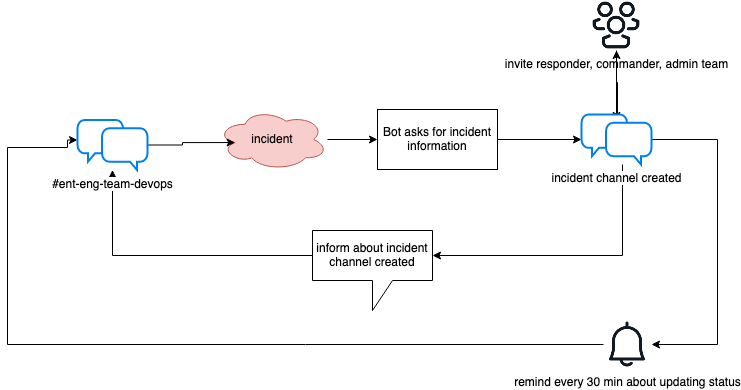

The diagram above was exported from draw.io. Its source (the exported page's mxGraphModel, read from the mxfile embedded in the PNG):
<mxGraphModel dx="925" dy="746" grid="1" gridSize="10" guides="1" tooltips="1" connect="1" arrows="1" fold="1" page="1" pageScale="1" pageWidth="850" pageHeight="1100" math="0" shadow="0">
  <root>
    <mxCell id="0" />
    <mxCell id="1" parent="0" />
    <mxCell id="TGSeMVZXOo3Oev7ULHjT-3" style="edgeStyle=orthogonalEdgeStyle;rounded=0;orthogonalLoop=1;jettySize=auto;html=1;entryX=0;entryY=0.5;entryDx=0;entryDy=0;" edge="1" parent="1" source="qT_uuVZXytW_vBy1FTn4-2" target="l6pJyl0FXCoegfd8MuzJ-8">
      <mxGeometry relative="1" as="geometry" />
    </mxCell>
    <mxCell id="qT_uuVZXytW_vBy1FTn4-2" value="incident" style="ellipse;shape=cloud;whiteSpace=wrap;html=1;fillColor=#f8cecc;strokeColor=#b85450;" vertex="1" parent="1">
      <mxGeometry x="270" y="358.5" width="110" height="61" as="geometry" />
    </mxCell>
    <mxCell id="TGSeMVZXOo3Oev7ULHjT-2" style="edgeStyle=orthogonalEdgeStyle;rounded=0;orthogonalLoop=1;jettySize=auto;html=1;entryX=0.16;entryY=0.55;entryDx=0;entryDy=0;entryPerimeter=0;" edge="1" parent="1" source="l6pJyl0FXCoegfd8MuzJ-2" target="qT_uuVZXytW_vBy1FTn4-2">
      <mxGeometry relative="1" as="geometry" />
    </mxCell>
    <mxCell id="TGSeMVZXOo3Oev7ULHjT-4" style="edgeStyle=orthogonalEdgeStyle;rounded=0;orthogonalLoop=1;jettySize=auto;html=1;" edge="1" parent="1" source="l6pJyl0FXCoegfd8MuzJ-8" target="l6pJyl0FXCoegfd8MuzJ-9">
      <mxGeometry relative="1" as="geometry" />
    </mxCell>
    <mxCell id="l6pJyl0FXCoegfd8MuzJ-8" value="Bot asks for incident information" style="rounded=0;whiteSpace=wrap;html=1;" vertex="1" parent="1">
      <mxGeometry x="430" y="359" width="120" height="60" as="geometry" />
    </mxCell>
    <mxCell id="TGSeMVZXOo3Oev7ULHjT-6" style="edgeStyle=orthogonalEdgeStyle;rounded=0;orthogonalLoop=1;jettySize=auto;html=1;entryX=0;entryY=0;entryDx=120;entryDy=25;entryPerimeter=0;" edge="1" parent="1" source="l6pJyl0FXCoegfd8MuzJ-9" target="l6pJyl0FXCoegfd8MuzJ-10">
      <mxGeometry relative="1" as="geometry">
        <Array as="points">
          <mxPoint x="675" y="505" />
        </Array>
      </mxGeometry>
    </mxCell>
    <mxCell id="TGSeMVZXOo3Oev7ULHjT-9" style="edgeStyle=orthogonalEdgeStyle;rounded=0;orthogonalLoop=1;jettySize=auto;html=1;entryX=1;entryY=0.5;entryDx=0;entryDy=0;" edge="1" parent="1" source="l6pJyl0FXCoegfd8MuzJ-9" target="TGSeMVZXOo3Oev7ULHjT-8">
      <mxGeometry relative="1" as="geometry">
        <Array as="points">
          <mxPoint x="770" y="389" />
          <mxPoint x="770" y="594" />
        </Array>
      </mxGeometry>
    </mxCell>
    <mxCell id="TGSeMVZXOo3Oev7ULHjT-7" style="edgeStyle=orthogonalEdgeStyle;rounded=0;orthogonalLoop=1;jettySize=auto;html=1;exitX=0;exitY=0;exitDx=0;exitDy=25;exitPerimeter=0;" edge="1" parent="1" source="l6pJyl0FXCoegfd8MuzJ-10" target="l6pJyl0FXCoegfd8MuzJ-2">
      <mxGeometry relative="1" as="geometry" />
    </mxCell>
    <mxCell id="l6pJyl0FXCoegfd8MuzJ-10" value="inform about incident channel created" style="shape=callout;whiteSpace=wrap;html=1;perimeter=calloutPerimeter;" vertex="1" parent="1">
      <mxGeometry x="365" y="480" width="120" height="80" as="geometry" />
    </mxCell>
    <mxCell id="TGSeMVZXOo3Oev7ULHjT-5" style="edgeStyle=orthogonalEdgeStyle;rounded=0;orthogonalLoop=1;jettySize=auto;html=1;" edge="1" parent="1" source="TGSeMVZXOo3Oev7ULHjT-1">
      <mxGeometry relative="1" as="geometry">
        <mxPoint x="669" y="370" as="targetPoint" />
      </mxGeometry>
    </mxCell>
    <mxCell id="TGSeMVZXOo3Oev7ULHjT-1" value="invite responder, commander, admin team" style="shape=image;html=1;verticalAlign=top;verticalLabelPosition=bottom;labelBackgroundColor=#ffffff;imageAspect=0;aspect=fixed;image=https://cdn4.iconfinder.com/data/icons/basic-ui-2-line/32/people-group-team-peoples-friend-128.png" vertex="1" parent="1">
      <mxGeometry x="644" y="250" width="50" height="50" as="geometry" />
    </mxCell>
    <mxCell id="TGSeMVZXOo3Oev7ULHjT-10" style="edgeStyle=orthogonalEdgeStyle;rounded=0;orthogonalLoop=1;jettySize=auto;html=1;entryX=0;entryY=0.4;entryDx=0;entryDy=0;entryPerimeter=0;" edge="1" parent="1" source="TGSeMVZXOo3Oev7ULHjT-8" target="l6pJyl0FXCoegfd8MuzJ-2">
      <mxGeometry relative="1" as="geometry">
        <Array as="points">
          <mxPoint x="60" y="594" />
          <mxPoint x="60" y="397" />
          <mxPoint x="120" y="397" />
        </Array>
      </mxGeometry>
    </mxCell>
    <mxCell id="TGSeMVZXOo3Oev7ULHjT-8" value="remind every 30 min about updating status" style="shape=image;html=1;verticalAlign=top;verticalLabelPosition=bottom;labelBackgroundColor=#ffffff;imageAspect=0;aspect=fixed;image=https://cdn4.iconfinder.com/data/icons/basic-ui-2-line/32/bell-notification-notify-reminder-ring-128.png" vertex="1" parent="1">
      <mxGeometry x="656" y="570" width="48" height="48" as="geometry" />
    </mxCell>
    <mxCell id="l6pJyl0FXCoegfd8MuzJ-2" value="#ent-eng-team-devops" style="html=1;verticalLabelPosition=bottom;align=center;labelBackgroundColor=#ffffff;verticalAlign=top;strokeWidth=2;strokeColor=#0080F0;shadow=0;dashed=0;shape=mxgraph.ios7.icons.chat;sketch=0;" vertex="1" parent="1">
      <mxGeometry x="130" y="369.5" width="70" height="50" as="geometry" />
    </mxCell>
    <mxCell id="TGSeMVZXOo3Oev7ULHjT-13" value="" style="edgeStyle=orthogonalEdgeStyle;rounded=0;orthogonalLoop=1;jettySize=auto;html=1;exitX=0.514;exitY=-0.02;exitDx=0;exitDy=0;exitPerimeter=0;" edge="1" parent="1" source="l6pJyl0FXCoegfd8MuzJ-9" target="TGSeMVZXOo3Oev7ULHjT-1">
      <mxGeometry relative="1" as="geometry" />
    </mxCell>
    <mxCell id="l6pJyl0FXCoegfd8MuzJ-9" value="incident channel created" style="html=1;verticalLabelPosition=bottom;align=center;labelBackgroundColor=#ffffff;verticalAlign=top;strokeWidth=2;strokeColor=#0080F0;shadow=0;dashed=0;shape=mxgraph.ios7.icons.chat;" vertex="1" parent="1">
      <mxGeometry x="634" y="364" width="70" height="50" as="geometry" />
    </mxCell>
  </root>
</mxGraphModel>